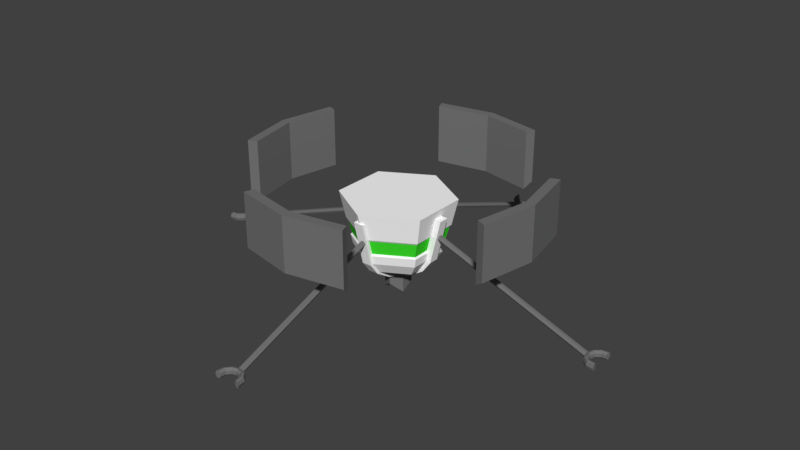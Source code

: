 # Source: Terraform1.blend  (saved by Blender 2.78.0; exported with 4.5.12 LTS)
import bpy
from mathutils import Matrix  # noqa: F401  (used for matrix-valued properties, if any)

bpy.ops.wm.read_factory_settings(use_empty=True)
scene = bpy.context.scene
scene.name = 'Scene'

# ---- collections
col_collection_1 = bpy.data.collections.new('Collection 1'); scene.collection.children.link(col_collection_1)

# ---- materials (node trees are filled in below, after node groups)
mat_terraform1 = bpy.data.materials.new('Terraform1')
mat_terraform1.alpha_threshold = 0.0
mat_terraform1.use_transparent_shadow = False
mat_terraform1.diffuse_color = (1.0, 1.0, 1.0, 1.0)
mat_terraform1.roughness = 0.5
mat_gray = bpy.data.materials.new('Gray')
mat_gray.alpha_threshold = 0.0
mat_gray.use_transparent_shadow = False
mat_gray.diffuse_color = (0.1746, 0.1746, 0.1746, 1.0)
mat_gray.roughness = 0.5
mat_ledterra = bpy.data.materials.new('LEDTerra')
mat_ledterra.alpha_threshold = 0.0
mat_ledterra.use_transparent_shadow = False
mat_ledterra.diffuse_color = (0.04845, 0.8, 0.02618, 1.0)
mat_ledterra.roughness = 0.5

# ---- material node trees

# ---- world
world_world = bpy.data.worlds.new('World'); scene.world = world_world
world_world.color = (0.05088, 0.05088, 0.05088)
world_world.use_sun_shadow = False
world_world.sun_shadow_jitter_overblur = 0.0
world_world.cycles.sampling_method = 'MANUAL'

# ---- meshes
me_cube = bpy.data.meshes.new('Cube')
me_cube.from_pydata([(-3.887, 0.004892, 0.663), (-3.908, 0.004892, 0.7227), (-3.954, 0.004892, 0.7374), (-3.991, 0.004892, 0.6961), (-3.991, 0.004892, 0.63), (-3.954, 0.004892, 0.5887), (-3.908, 0.004892, 0.6034), (-3.931, 0.1517, 0.663), (-3.948, 0.1407, 0.7227), (-3.986, 0.1158, 0.7374), (-4.017, 0.09591, 0.6961), (-4.017, 0.09591, 0.63), (-3.986, 0.1158, 0.5887), (-3.948, 0.1407, 0.6034), (-4.046, 0.252, 0.663), (-4.055, 0.2334, 0.7227), (-4.074, 0.1916, 0.7374), (-4.089, 0.158, 0.6961), (-4.089, 0.158, 0.63), (-4.074, 0.1916, 0.5887), (-4.055, 0.2334, 0.6034), (-4.198, 0.2737, 0.663), (-4.195, 0.2535, 0.7227), (-4.188, 0.208, 0.7374), (-4.183, 0.1715, 0.6961), (-4.183, 0.1715, 0.63), (-4.188, 0.208, 0.5887), (-4.195, 0.2535, 0.6034), (-4.198, -0.264, 0.663), (-4.195, -0.2437, 0.7227), (-4.188, -0.1982, 0.7374), (-4.183, -0.1617, 0.6961), (-4.183, -0.1617, 0.63), (-4.188, -0.1982, 0.5887), (-4.195, -0.2437, 0.6034), (-4.046, -0.2422, 0.663), (-4.055, -0.2236, 0.7227), (-4.074, -0.1818, 0.7374), (-4.089, -0.1482, 0.6961), (-4.089, -0.1482, 0.63), (-4.074, -0.1818, 0.5887), (-4.055, -0.2236, 0.6034), (-3.931, -0.142, 0.663), (-3.948, -0.1309, 0.7227), (-3.986, -0.1061, 0.7374), (-4.017, -0.08613, 0.6961), (-4.017, -0.08613, 0.63), (-3.986, -0.1061, 0.5887), (-3.948, -0.1309, 0.6034), (0.9262, -0.5348, 2.336), (0.7219, -0.4168, 1.307), (0.9262, 0.5348, 2.336), (0.7219, 0.4168, 1.307), (1.046e-08, 1.07, 2.336), (8.67e-09, 0.8336, 1.307), (0.575, 0.332, 1.078), (3.861e-09, 0.664, 1.078), (-8.304e-08, -1.07, 2.336), (-6.42e-08, -0.8336, 1.307), (-3.949, 0.05441, 0.6642), (-0.4978, 0.05441, 1.929), (-3.934, 0.0272, 0.6196), (-0.4828, 0.0272, 1.885), (-3.934, -0.0272, 0.6196), (-0.4828, -0.0272, 1.885), (-3.949, -0.05441, 0.6642), (-0.4978, -0.05441, 1.929), (-3.964, -0.0272, 0.7089), (-0.5129, -0.0272, 1.974), (-3.964, 0.0272, 0.7089), (-0.5129, 0.0272, 1.974), (-0.7219, -0.4168, 1.307), (-0.9262, -0.5348, 2.336), (-0.7219, 0.4168, 1.307), (-0.9262, 0.5348, 2.336), (0.575, -0.332, 1.078), (-5.419e-08, -0.664, 1.078), (-0.575, -0.332, 1.078), (-0.575, 0.332, 1.078), (-3.689e-08, -0.2449, 0.816), (-0.2121, -0.1224, 0.816), (-0.2121, 0.1224, 0.816), (-1.549e-08, 0.2449, 0.816), (0.2121, 0.1224, 0.816), (0.2121, -0.1224, 0.816), (-8.285e-08, -0.2449, 0.6443), (-0.2121, -0.1224, 0.498), (-0.2121, 0.1224, 0.6443), (-6.144e-08, 0.2449, 0.498), (0.2121, 0.1224, 0.6443), (0.2121, -0.1224, 0.498), (-8.233e-08, -0.2003, 0.6178), (-0.1735, -0.1002, 0.4715), (-0.1735, 0.1002, 0.6178), (-6.481e-08, 0.2003, 0.4715), (0.1735, 0.1002, 0.6178), (0.1735, -0.1002, 0.4715), (-7.998e-08, -4.558e-08, 1.077), (3.951, 0.002968, 0.663), (3.971, 0.002968, 0.7227), (4.017, 0.002968, 0.7374), (4.054, 0.002968, 0.6961), (4.054, 0.002968, 0.63), (4.017, 0.002968, 0.5887), (3.971, 0.002968, 0.6034), (3.994, -0.1439, 0.663), (4.011, -0.1328, 0.7227), (4.05, -0.108, 0.7374), (4.081, -0.08805, 0.6961), (4.081, -0.08805, 0.63), (4.05, -0.108, 0.5887), (4.011, -0.1328, 0.6034), (4.11, -0.2441, 0.663), (4.118, -0.2255, 0.7227), (4.137, -0.1837, 0.7374), (4.153, -0.1502, 0.6961), (4.153, -0.1502, 0.63), (4.137, -0.1837, 0.5887), (4.118, -0.2255, 0.6034), (4.261, -0.2659, 0.663), (4.258, -0.2456, 0.7227), (4.252, -0.2002, 0.7374), (4.247, -0.1637, 0.6961), (4.247, -0.1637, 0.63), (4.252, -0.2002, 0.5887), (4.258, -0.2456, 0.6034), (4.261, 0.2718, 0.663), (4.258, 0.2516, 0.7227), (4.252, 0.2061, 0.7374), (4.247, 0.1696, 0.6961), (4.247, 0.1696, 0.63), (4.252, 0.2061, 0.5887), (4.258, 0.2516, 0.6034), (4.11, 0.25, 0.663), (4.118, 0.2314, 0.7227), (4.137, 0.1896, 0.7374), (4.153, 0.1561, 0.6961), (4.153, 0.1561, 0.63), (4.137, 0.1896, 0.5887), (4.118, 0.2314, 0.6034), (3.994, 0.1498, 0.663), (4.011, 0.1388, 0.7227), (4.05, 0.1139, 0.7374), (4.081, 0.09399, 0.6961), (4.081, 0.09399, 0.63), (4.05, 0.1139, 0.5887), (4.011, 0.1388, 0.6034), (4.013, -0.04655, 0.6642), (0.5613, -0.04655, 1.929), (3.998, -0.01934, 0.6196), (0.5463, -0.01934, 1.885), (3.998, 0.03506, 0.6196), (0.5463, 0.03506, 1.885), (4.013, 0.06227, 0.6642), (0.5613, 0.06227, 1.929), (4.028, 0.03506, 0.7089), (0.5764, 0.03506, 1.974), (4.028, -0.01934, 0.7089), (0.5764, -0.01934, 1.974), (-0.001555, 3.898, 0.663), (-0.001555, 3.919, 0.7227), (-0.001555, 3.964, 0.7374), (-0.001555, 4.001, 0.6961), (-0.001555, 4.001, 0.63), (-0.001555, 3.964, 0.5887), (-0.001555, 3.919, 0.6034), (0.1453, 3.941, 0.663), (0.1342, 3.958, 0.7227), (0.1094, 3.997, 0.7374), (0.08946, 4.028, 0.6961), (0.08946, 4.028, 0.63), (0.1094, 3.997, 0.5887), (0.1342, 3.958, 0.6034), (0.2455, 4.057, 0.663), (0.2269, 4.065, 0.7227), (0.1851, 4.084, 0.7374), (0.1516, 4.1, 0.6961), (0.1516, 4.1, 0.63), (0.1851, 4.084, 0.5887), (0.2269, 4.065, 0.6034), (0.2673, 4.208, 0.663), (0.2471, 4.205, 0.7227), (0.2016, 4.199, 0.7374), (0.1651, 4.194, 0.6961), (0.1651, 4.194, 0.63), (0.2016, 4.199, 0.5887), (0.2471, 4.205, 0.6034), (-0.2704, 4.208, 0.663), (-0.2502, 4.205, 0.7227), (-0.2047, 4.199, 0.7374), (-0.1682, 4.194, 0.6961), (-0.1682, 4.194, 0.63), (-0.2047, 4.199, 0.5887), (-0.2502, 4.205, 0.6034), (-0.2486, 4.057, 0.663), (-0.23, 4.065, 0.7227), (-0.1882, 4.084, 0.7374), (-0.1547, 4.1, 0.6961), (-0.1547, 4.1, 0.63), (-0.1882, 4.084, 0.5887), (-0.23, 4.065, 0.6034), (-0.1484, 3.941, 0.663), (-0.1373, 3.958, 0.7227), (-0.1125, 3.997, 0.7374), (-0.09257, 4.028, 0.6961), (-0.09257, 4.028, 0.63), (-0.1125, 3.997, 0.5887), (-0.1373, 3.958, 0.6034), (0.04796, 3.96, 0.6642), (0.04796, 0.5084, 1.929), (0.02076, 3.945, 0.6196), (0.02076, 0.4934, 1.885), (-0.03365, 3.945, 0.6196), (-0.03365, 0.4934, 1.885), (-0.06086, 3.96, 0.6642), (-0.06086, 0.5084, 1.929), (-0.03365, 3.975, 0.7089), (-0.03365, 0.5235, 1.974), (0.02076, 3.975, 0.7089), (0.02076, 0.5235, 1.974), (-0.003479, -3.879, 0.663), (-0.003479, -3.9, 0.7227), (-0.003479, -3.946, 0.7374), (-0.003479, -3.983, 0.6961), (-0.003479, -3.983, 0.63), (-0.003479, -3.946, 0.5887), (-0.003479, -3.9, 0.6034), (-0.1503, -3.923, 0.663), (-0.1393, -3.94, 0.7227), (-0.1144, -3.978, 0.7374), (-0.0945, -4.009, 0.6961), (-0.0945, -4.009, 0.63), (-0.1144, -3.978, 0.5887), (-0.1393, -3.94, 0.6034), (-0.2506, -4.038, 0.663), (-0.2319, -4.047, 0.7227), (-0.1901, -4.066, 0.7374), (-0.1566, -4.081, 0.6961), (-0.1566, -4.081, 0.63), (-0.1901, -4.066, 0.5887), (-0.2319, -4.047, 0.6034), (-0.2723, -4.19, 0.663), (-0.2521, -4.187, 0.7227), (-0.2066, -4.18, 0.7374), (-0.1701, -4.175, 0.6961), (-0.1701, -4.175, 0.63), (-0.2066, -4.18, 0.5887), (-0.2521, -4.187, 0.6034), (0.2654, -4.19, 0.663), (0.2451, -4.187, 0.7227), (0.1996, -4.18, 0.7374), (0.1632, -4.175, 0.6961), (0.1632, -4.175, 0.63), (0.1996, -4.18, 0.5887), (0.2451, -4.187, 0.6034), (0.2436, -4.038, 0.663), (0.225, -4.047, 0.7227), (0.1832, -4.066, 0.7374), (0.1497, -4.081, 0.6961), (0.1497, -4.081, 0.63), (0.1832, -4.066, 0.5887), (0.225, -4.047, 0.6034), (0.1434, -3.923, 0.663), (0.1323, -3.94, 0.7227), (0.1075, -3.978, 0.7374), (0.08754, -4.009, 0.6961), (0.08754, -4.009, 0.63), (0.1075, -3.978, 0.5887), (0.1323, -3.94, 0.6034), (-0.053, -3.941, 0.6642), (-0.053, -0.4898, 1.929), (-0.02579, -3.926, 0.6196), (-0.02579, -0.4748, 1.885), (0.02862, -3.926, 0.6196), (0.02862, -0.4748, 1.885), (0.05582, -3.941, 0.6642), (0.05582, -0.4898, 1.929), (0.02862, -3.956, 0.7089), (0.02862, -0.5048, 1.974), (-0.02579, -3.956, 0.7089), (-0.02579, -0.5048, 1.974), (1.014, 2.447, 1.87), (-8.801e-09, 2.649, 1.87), (-2.074e-08, 2.832, 1.988), (-2.074e-08, 2.832, 3.023), (1.084, 2.617, 1.988), (1.084, 2.617, 3.023), (2.617, 1.084, 1.988), (2.617, 1.084, 3.023), (2.832, -1.238e-07, 1.988), (2.832, -1.238e-07, 3.023), (2.617, -1.084, 1.988), (2.617, -1.084, 3.023), (1.084, -2.617, 1.988), (1.084, -2.617, 3.023), (4.069e-07, -2.832, 1.988), (4.069e-07, -2.832, 3.023), (-1.084, -2.617, 1.988), (-1.084, -2.617, 3.023), (-2.617, -1.084, 1.988), (-2.617, -1.084, 3.023), (-2.832, 3.378e-08, 1.988), (-2.832, 3.378e-08, 3.023), (-2.617, 1.084, 1.988), (-2.617, 1.084, 3.023), (-1.084, 2.617, 1.988), (-1.084, 2.617, 3.023), (1.014, 2.447, 3.023), (-8.801e-09, 2.649, 3.023), (2.447, 1.014, 1.87), (2.447, 1.014, 3.023), (2.649, -1.169e-07, 1.87), (2.649, -1.169e-07, 3.023), (2.447, -1.014, 1.87), (2.447, -1.014, 3.023), (1.014, -2.447, 1.87), (1.014, -2.447, 3.023), (3.912e-07, -2.649, 1.87), (3.912e-07, -2.649, 3.023), (-1.014, -2.447, 1.87), (-1.014, -2.447, 3.023), (-2.447, -1.014, 1.87), (-2.447, -1.014, 3.023), (-2.649, 3.043e-08, 1.87), (-2.649, 3.043e-08, 3.023), (-2.447, 1.014, 1.87), (-2.447, 1.014, 3.023), (-1.014, 2.447, 1.87), (-1.014, 2.447, 3.023), (8.977e-09, 0.8739, 1.483), (9.574e-09, 0.9526, 1.826), (0.8249, 0.4763, 1.826), (0.7568, 0.437, 1.483), (-0.8249, -0.4763, 1.826), (-0.7568, -0.437, 1.483), (-7.37e-08, -0.9526, 1.826), (-6.742e-08, -0.8739, 1.483), (0.8249, -0.4763, 1.826), (0.7568, -0.437, 1.483), (-0.8249, 0.4763, 1.826), (-0.7568, 0.437, 1.483), (8.187e-09, 0.845, 1.516), (8.765e-09, 0.9211, 1.793), (0.7977, 0.4605, 1.793), (0.7318, 0.4225, 1.516), (-0.7977, -0.4605, 1.793), (-0.7318, -0.4225, 1.516), (-7.176e-08, -0.9211, 1.793), (-6.569e-08, -0.845, 1.516), (0.7977, -0.4605, 1.793), (0.7318, -0.4225, 1.516), (-0.7977, 0.4605, 1.793), (-0.7318, 0.4225, 1.516), (-0.1431, -0.0934, 0.8576), (-0.1431, 0.09787, 0.8576), (-0.1514, -0.0934, 0.7834), (-0.1514, 0.09787, 0.7834), (-0.5843, -0.0934, 1.111), (-0.5843, 0.09787, 1.111), (-0.6307, -0.0934, 1.061), (-0.6307, 0.09787, 1.061), (-0.8569, 0.09787, 2.17), (-0.6815, 0.09787, 1.298), (-0.8569, -0.0934, 2.17), (-0.6815, -0.0934, 1.298), (-1.009, 0.09787, 2.162), (-0.8002, 0.09787, 1.29), (-1.009, -0.0934, 2.162), (-0.8002, -0.0934, 1.29), (0.07732, -0.835, 1.29), (0.07732, -1.043, 2.162), (-0.1139, -0.835, 1.29), (-0.1139, -1.043, 2.162), (0.07732, -0.7163, 1.298), (0.07732, -0.8917, 2.17), (-0.1139, -0.7163, 1.298), (-0.1139, -0.8917, 2.17), (-0.1139, -0.6655, 1.061), (0.07732, -0.6655, 1.061), (-0.1139, -0.6191, 1.111), (0.07732, -0.6191, 1.111), (-0.1139, -0.1356, 0.7698), (0.07732, -0.1356, 0.7698), (-0.1139, -0.1273, 0.844), (0.07732, -0.1273, 0.844), (-0.1139, -0.3985, 0.9842), (-0.1139, -0.3602, 0.8653), (0.07732, -0.3985, 0.9842), (0.07732, -0.3602, 0.8653), (-0.3637, 0.09787, 0.9842), (-0.3254, 0.09787, 0.8653), (-0.3637, -0.0934, 0.9842), (-0.3254, -0.0934, 0.8653), (-0.1147, 0.1875, 0.8576), (0.07656, 0.1875, 0.8576), (-0.1147, 0.1959, 0.7834), (0.07656, 0.1959, 0.7834), (-0.1147, 0.6288, 1.111), (0.07656, 0.6288, 1.111), (-0.1147, 0.6752, 1.061), (0.07656, 0.6752, 1.061), (0.07656, 0.9014, 2.17), (0.07656, 0.726, 1.298), (-0.1147, 0.9014, 2.17), (-0.1147, 0.726, 1.298), (0.07656, 1.053, 2.162), (0.07656, 0.8446, 1.29), (-0.1147, 1.053, 2.162), (-0.1147, 0.8446, 1.29), (0.07656, 0.4081, 0.9842), (0.07656, 0.3698, 0.8653), (-0.1147, 0.4081, 0.9842), (-0.1147, 0.3698, 0.8653), (0.1503, 0.09787, 0.8576), (0.1503, -0.0934, 0.8576), (0.1587, 0.09787, 0.7834), (0.1587, -0.0934, 0.7834), (0.5916, 0.09787, 1.111), (0.5916, -0.0934, 1.111), (0.638, 0.09787, 1.061), (0.638, -0.0934, 1.061), (0.8642, -0.0934, 2.17), (0.6888, -0.0934, 1.298), (0.8642, 0.09787, 2.17), (0.6888, 0.09787, 1.298), (1.016, -0.0934, 2.162), (0.8074, -0.0934, 1.29), (1.016, 0.09787, 2.162), (0.8074, 0.09787, 1.29), (0.3709, -0.0934, 0.9842), (0.3326, -0.0934, 0.8653), (0.3709, 0.09787, 0.9842), (0.3326, 0.09787, 0.8653)], [], [(0, 7, 8, 1), (1, 8, 9, 2), (2, 9, 10, 3), (3, 10, 11, 4), (4, 11, 12, 5), (5, 12, 13, 6), (0, 6, 13, 7), (7, 14, 15, 8), (8, 15, 16, 9), (9, 16, 17, 10), (10, 17, 18, 11), (11, 18, 19, 12), (12, 19, 20, 13), (13, 20, 14, 7), (14, 21, 22, 15), (15, 22, 23, 16), (16, 23, 24, 17), (17, 24, 25, 18), (18, 25, 26, 19), (19, 26, 27, 20), (20, 27, 21, 14), (25, 24, 23, 22, 21, 27, 26), (34, 28, 29, 30, 31, 32, 33), (28, 35, 36, 29), (29, 36, 37, 30), (30, 37, 38, 31), (31, 38, 39, 32), (32, 39, 40, 33), (33, 40, 41, 34), (34, 41, 35, 28), (35, 42, 43, 36), (36, 43, 44, 37), (37, 44, 45, 38), (38, 45, 46, 39), (39, 46, 47, 40), (40, 47, 48, 41), (41, 48, 42, 35), (42, 0, 1, 43), (43, 1, 2, 44), (44, 2, 3, 45), (45, 3, 4, 46), (46, 4, 5, 47), (47, 5, 6, 48), (48, 6, 0, 42), (77, 78, 81, 80), (78, 56, 82, 81), (54, 52, 55, 56), (50, 58, 76, 75), (331, 51, 49, 337), (330, 53, 51, 331), (71, 73, 78, 77), (84, 79, 85, 90), (59, 60, 62, 61), (55, 75, 84, 83), (58, 71, 77, 76), (61, 62, 64, 63), (52, 50, 75, 55), (337, 49, 57, 335), (63, 64, 66, 65), (56, 55, 83, 82), (75, 76, 79, 84), (65, 66, 68, 67), (62, 60, 70, 68, 66, 64), (73, 54, 56, 78), (67, 68, 70, 69), (333, 72, 74, 339), (335, 57, 72, 333), (69, 70, 60, 59), (59, 61, 63, 65, 67, 69), (339, 74, 53, 330), (49, 51, 53, 74, 72, 57), (76, 77, 80, 79), (89, 90, 96, 95), (80, 81, 87, 86), (79, 80, 86, 85), (83, 84, 90, 89), (82, 83, 89, 88), (81, 82, 88, 87), (96, 91, 97), (88, 89, 95, 94), (87, 88, 94, 93), (90, 85, 91, 96), (86, 87, 93, 92), (85, 86, 92, 91), (92, 93, 97), (91, 92, 97), (95, 96, 97), (94, 95, 97), (93, 94, 97), (98, 105, 106, 99), (99, 106, 107, 100), (100, 107, 108, 101), (101, 108, 109, 102), (102, 109, 110, 103), (103, 110, 111, 104), (98, 104, 111, 105), (105, 112, 113, 106), (106, 113, 114, 107), (107, 114, 115, 108), (108, 115, 116, 109), (109, 116, 117, 110), (110, 117, 118, 111), (111, 118, 112, 105), (112, 119, 120, 113), (113, 120, 121, 114), (114, 121, 122, 115), (115, 122, 123, 116), (116, 123, 124, 117), (117, 124, 125, 118), (118, 125, 119, 112), (123, 122, 121, 120, 119, 125, 124), (132, 126, 127, 128, 129, 130, 131), (126, 133, 134, 127), (127, 134, 135, 128), (128, 135, 136, 129), (129, 136, 137, 130), (130, 137, 138, 131), (131, 138, 139, 132), (132, 139, 133, 126), (133, 140, 141, 134), (134, 141, 142, 135), (135, 142, 143, 136), (136, 143, 144, 137), (137, 144, 145, 138), (138, 145, 146, 139), (139, 146, 140, 133), (140, 98, 99, 141), (141, 99, 100, 142), (142, 100, 101, 143), (143, 101, 102, 144), (144, 102, 103, 145), (145, 103, 104, 146), (146, 104, 98, 140), (147, 148, 150, 149), (149, 150, 152, 151), (151, 152, 154, 153), (153, 154, 156, 155), (150, 148, 158, 156, 154, 152), (155, 156, 158, 157), (157, 158, 148, 147), (147, 149, 151, 153, 155, 157), (159, 166, 167, 160), (160, 167, 168, 161), (161, 168, 169, 162), (162, 169, 170, 163), (163, 170, 171, 164), (164, 171, 172, 165), (159, 165, 172, 166), (166, 173, 174, 167), (167, 174, 175, 168), (168, 175, 176, 169), (169, 176, 177, 170), (170, 177, 178, 171), (171, 178, 179, 172), (172, 179, 173, 166), (173, 180, 181, 174), (174, 181, 182, 175), (175, 182, 183, 176), (176, 183, 184, 177), (177, 184, 185, 178), (178, 185, 186, 179), (179, 186, 180, 173), (184, 183, 182, 181, 180, 186, 185), (193, 187, 188, 189, 190, 191, 192), (187, 194, 195, 188), (188, 195, 196, 189), (189, 196, 197, 190), (190, 197, 198, 191), (191, 198, 199, 192), (192, 199, 200, 193), (193, 200, 194, 187), (194, 201, 202, 195), (195, 202, 203, 196), (196, 203, 204, 197), (197, 204, 205, 198), (198, 205, 206, 199), (199, 206, 207, 200), (200, 207, 201, 194), (201, 159, 160, 202), (202, 160, 161, 203), (203, 161, 162, 204), (204, 162, 163, 205), (205, 163, 164, 206), (206, 164, 165, 207), (207, 165, 159, 201), (208, 209, 211, 210), (210, 211, 213, 212), (212, 213, 215, 214), (214, 215, 217, 216), (211, 209, 219, 217, 215, 213), (216, 217, 219, 218), (218, 219, 209, 208), (208, 210, 212, 214, 216, 218), (220, 227, 228, 221), (221, 228, 229, 222), (222, 229, 230, 223), (223, 230, 231, 224), (224, 231, 232, 225), (225, 232, 233, 226), (220, 226, 233, 227), (227, 234, 235, 228), (228, 235, 236, 229), (229, 236, 237, 230), (230, 237, 238, 231), (231, 238, 239, 232), (232, 239, 240, 233), (233, 240, 234, 227), (234, 241, 242, 235), (235, 242, 243, 236), (236, 243, 244, 237), (237, 244, 245, 238), (238, 245, 246, 239), (239, 246, 247, 240), (240, 247, 241, 234), (245, 244, 243, 242, 241, 247, 246), (254, 248, 249, 250, 251, 252, 253), (248, 255, 256, 249), (249, 256, 257, 250), (250, 257, 258, 251), (251, 258, 259, 252), (252, 259, 260, 253), (253, 260, 261, 254), (254, 261, 255, 248), (255, 262, 263, 256), (256, 263, 264, 257), (257, 264, 265, 258), (258, 265, 266, 259), (259, 266, 267, 260), (260, 267, 268, 261), (261, 268, 262, 255), (262, 220, 221, 263), (263, 221, 222, 264), (264, 222, 223, 265), (265, 223, 224, 266), (266, 224, 225, 267), (267, 225, 226, 268), (268, 226, 220, 262), (269, 270, 272, 271), (271, 272, 274, 273), (273, 274, 276, 275), (275, 276, 278, 277), (272, 270, 280, 278, 276, 274), (277, 278, 280, 279), (279, 280, 270, 269), (269, 271, 273, 275, 277, 279), (293, 295, 317, 315), (298, 296, 318, 320), (283, 284, 286, 285), (304, 302, 324, 326), (287, 289, 311, 309), (299, 301, 323, 321), (305, 283, 282, 327), (286, 284, 308, 307), (287, 288, 290, 289), (289, 290, 292, 291), (289, 291, 313, 311), (301, 303, 325, 323), (295, 297, 319, 317), (293, 294, 296, 295), (295, 296, 298, 297), (283, 285, 281, 282), (290, 288, 310, 312), (299, 300, 302, 301), (302, 300, 322, 324), (296, 294, 316, 318), (301, 302, 304, 303), (308, 282, 281, 307), (284, 306, 328, 308), (305, 306, 284, 283), (298, 320, 319, 297), (292, 290, 312, 314), (294, 293, 315, 316), (310, 309, 311, 312), (312, 311, 313, 314), (292, 314, 313, 291), (288, 287, 309, 310), (316, 315, 317, 318), (318, 317, 319, 320), (286, 307, 281, 285), (306, 305, 327, 328), (322, 321, 323, 324), (324, 323, 325, 326), (304, 326, 325, 303), (300, 299, 321, 322), (328, 327, 282, 308), (73, 340, 329, 54), (339, 330, 342, 351), (58, 336, 334, 71), (331, 337, 349, 343), (71, 334, 340, 73), (340, 334, 346, 352), (50, 338, 336, 58), (337, 335, 347, 349), (54, 329, 332, 52), (329, 340, 352, 341), (52, 332, 338, 50), (338, 332, 344, 350), (352, 351, 342, 341), (348, 347, 345, 346), (346, 345, 351, 352), (350, 349, 347, 348), (341, 342, 343, 344), (344, 343, 349, 350), (332, 329, 341, 344), (333, 339, 351, 345), (334, 336, 348, 346), (330, 331, 343, 342), (336, 338, 350, 348), (335, 333, 345, 347), (392, 390, 356, 355), (364, 368, 359, 357), (361, 365, 367, 363), (389, 391, 353, 354), (391, 392, 355, 353), (366, 362, 358, 360), (364, 363, 367, 368), (390, 389, 354, 356), (356, 354, 353, 355), (362, 364, 357, 358), (368, 367, 365, 366), (366, 365, 361, 362), (368, 366, 360, 359), (362, 361, 363, 364), (369, 370, 372, 371), (371, 372, 376, 375), (375, 376, 374, 373), (373, 374, 370, 369), (369, 371, 377, 378), (376, 372, 370, 374), (386, 385, 383, 381), (375, 373, 380, 379), (373, 369, 378, 380), (371, 375, 379, 377), (381, 383, 384, 382), (385, 387, 384, 383), (388, 386, 381, 382), (387, 388, 382, 384), (380, 378, 388, 387), (378, 377, 386, 388), (379, 380, 387, 385), (377, 379, 385, 386), (357, 359, 392, 391), (359, 360, 390, 392), (358, 357, 391, 389), (360, 358, 389, 390), (412, 410, 396, 395), (404, 408, 399, 397), (401, 405, 407, 403), (409, 411, 393, 394), (411, 412, 395, 393), (406, 402, 398, 400), (404, 403, 407, 408), (410, 409, 394, 396), (396, 394, 393, 395), (402, 404, 397, 398), (408, 407, 405, 406), (406, 405, 401, 402), (408, 406, 400, 399), (402, 401, 403, 404), (397, 399, 412, 411), (399, 400, 410, 412), (398, 397, 411, 409), (400, 398, 409, 410), (432, 430, 416, 415), (424, 428, 419, 417), (421, 425, 427, 423), (429, 431, 413, 414), (431, 432, 415, 413), (426, 422, 418, 420), (424, 423, 427, 428), (430, 429, 414, 416), (416, 414, 413, 415), (422, 424, 417, 418), (428, 427, 425, 426), (426, 425, 421, 422), (428, 426, 420, 419), (422, 421, 423, 424), (417, 419, 432, 431), (419, 420, 430, 432), (418, 417, 431, 429), (420, 418, 429, 430)])
me_cube.polygons.foreach_set('material_index', [1, 1, 1, 1, 1, 1, 1, 1, 1, 1, 1, 1, 1, 1, 1, 1, 1, 1, 1, 1, 1, 1, 1, 1, 1, 1, 1, 1, 1, 1, 1, 1, 1, 1, 1, 1, 1, 1, 1, 1, 1, 1, 1, 1, 1, 1, 0, 0, 0, 0, 0, 1, 1, 1, 0, 1, 0, 0, 1, 1, 1, 1, 1, 0, 1, 0, 0, 1, 1, 0, 0, 1, 1, 1, 1, 1, 1, 1, 1, 1, 1, 1, 1, 1, 1, 1, 1, 1, 1, 1, 1, 1, 1, 1, 1, 1, 1, 1, 1, 1, 1, 1, 1, 1, 1, 1, 1, 1, 1, 1, 1, 1, 1, 1, 1, 1, 1, 1, 1, 1, 1, 1, 1, 1, 1, 1, 1, 1, 1, 1, 1, 1, 1, 1, 1, 1, 1, 1, 1, 1, 1, 1, 1, 1, 1, 1, 1, 1, 1, 1, 1, 1, 1, 1, 1, 1, 1, 1, 1, 1, 1, 1, 1, 1, 1, 1, 1, 1, 1, 1, 1, 1, 1, 1, 1, 1, 1, 1, 1, 1, 1, 1, 1, 1, 1, 1, 1, 1, 1, 1, 1, 1, 1, 1, 1, 1, 1, 1, 1, 1, 1, 1, 1, 1, 1, 1, 1, 1, 1, 1, 1, 1, 1, 1, 1, 1, 1, 1, 1, 1, 1, 1, 1, 1, 1, 1, 1, 1, 1, 1, 1, 1, 1, 1, 1, 1, 1, 1, 1, 1, 1, 1, 1, 1, 1, 1, 1, 1, 1, 1, 1, 1, 1, 1, 1, 1, 1, 1, 1, 1, 1, 1, 1, 1, 1, 1, 1, 1, 1, 1, 1, 1, 1, 1, 1, 1, 1, 1, 1, 1, 1, 1, 1, 1, 1, 0, 0, 0, 0, 0, 0, 0, 0, 0, 0, 0, 0, 2, 2, 2, 2, 2, 2, 0, 0, 0, 0, 0, 0, 0, 0, 0, 0, 0, 0, 0, 0, 0, 0, 0, 0, 0, 0, 0, 0, 0, 0, 0, 0, 0, 0, 0, 0, 0, 0, 0, 0, 0, 0, 0, 0, 0, 0, 0, 0, 0, 0, 0, 0, 0, 0, 0, 0, 0, 0, 0, 0, 0, 0, 0, 0, 0, 0, 0, 0, 0, 0, 0, 0, 0, 0, 0, 0, 0, 0, 0, 0, 0, 0, 0, 0])
_uv = me_cube.uv_layers.new(name='UVMap')
_uv.uv.foreach_set('vector', [0.0, 0.0, 1.0, 0.0, 1.0, 1.0, 0.0, 1.0, 0.0, 0.0, 1.0, 0.0, 1.0, 1.0, 0.0, 1.0, 0.0, 0.0, 1.0, 0.0, 1.0, 1.0, 0.0, 1.0, 0.0, 0.0, 1.0, 0.0, 1.0, 1.0, 0.0, 1.0, 0.0, 0.0, 1.0, 0.0, 1.0, 1.0, 0.0, 1.0, 0.0, 0.0, 1.0, 0.0, 1.0, 1.0, 0.0, 1.0, 0.0, 0.0, 1.0, 0.0, 1.0, 1.0, 0.0, 1.0, 0.0, 0.0, 1.0, 0.0, 1.0, 1.0, 0.0, 1.0, 0.0, 0.0, 1.0, 0.0, 1.0, 1.0, 0.0, 1.0, 0.0, 0.0, 1.0, 0.0, 1.0, 1.0, 0.0, 1.0, 0.0, 0.0, 1.0, 0.0, 1.0, 1.0, 0.0, 1.0, 0.0, 0.0, 1.0, 0.0, 1.0, 1.0, 0.0, 1.0, 0.0, 0.0, 1.0, 0.0, 1.0, 1.0, 0.0, 1.0, 0.0, 0.0, 1.0, 0.0, 1.0, 1.0, 0.0, 1.0, 0.0, 0.0, 1.0, 0.0, 1.0, 1.0, 0.0, 1.0, 0.0, 0.0, 1.0, 0.0, 1.0, 1.0, 0.0, 1.0, 0.0, 0.0, 1.0, 0.0, 1.0, 1.0, 0.0, 1.0, 0.0, 0.0, 1.0, 0.0, 1.0, 1.0, 0.0, 1.0, 0.0, 0.0, 1.0, 0.0, 1.0, 1.0, 0.0, 1.0, 0.0, 0.0, 1.0, 0.0, 1.0, 1.0, 0.0, 1.0, 0.0, 0.0, 1.0, 0.0, 1.0, 1.0, 0.0, 1.0, 0.5, 1.0, 0.8909, 0.8117, 0.9875, 0.3887, 0.7169, 0.04952, 0.2831, 0.04952, 0.01254, 0.3887, 0.1091, 0.8117, 0.5, 1.0, 0.8909, 0.8117, 0.9875, 0.3887, 0.7169, 0.04952, 0.2831, 0.04952, 0.01254, 0.3887, 0.1091, 0.8117, 0.0, 0.0, 1.0, 0.0, 1.0, 1.0, 0.0, 1.0, 0.0, 0.0, 1.0, 0.0, 1.0, 1.0, 0.0, 1.0, 0.0, 0.0, 1.0, 0.0, 1.0, 1.0, 0.0, 1.0, 0.0, 0.0, 1.0, 0.0, 1.0, 1.0, 0.0, 1.0, 0.0, 0.0, 1.0, 0.0, 1.0, 1.0, 0.0, 1.0, 0.0, 0.0, 1.0, 0.0, 1.0, 1.0, 0.0, 1.0, 0.0, 0.0, 1.0, 0.0, 1.0, 1.0, 0.0, 1.0, 0.0, 0.0, 1.0, 0.0, 1.0, 1.0, 0.0, 1.0, 0.0, 0.0, 1.0, 0.0, 1.0, 1.0, 0.0, 1.0, 0.0, 0.0, 1.0, 0.0, 1.0, 1.0, 0.0, 1.0, 0.0, 0.0, 1.0, 0.0, 1.0, 1.0, 0.0, 1.0, 0.0, 0.0, 1.0, 0.0, 1.0, 1.0, 0.0, 1.0, 0.0, 0.0, 1.0, 0.0, 1.0, 1.0, 0.0, 1.0, 0.0, 0.0, 1.0, 0.0, 1.0, 1.0, 0.0, 1.0, 0.0, 0.0, 1.0, 0.0, 1.0, 1.0, 0.0, 1.0, 0.0, 0.0, 1.0, 0.0, 1.0, 1.0, 0.0, 1.0, 0.0, 0.0, 1.0, 0.0, 1.0, 1.0, 0.0, 1.0, 0.0, 0.0, 1.0, 0.0, 1.0, 1.0, 0.0, 1.0, 0.0, 0.0, 1.0, 0.0, 1.0, 1.0, 0.0, 1.0, 0.0, 0.0, 1.0, 0.0, 1.0, 1.0, 0.0, 1.0, 0.0, 0.0, 1.0, 0.0, 1.0, 1.0, 0.0, 1.0, 0.0, 0.0, 1.0, 0.0, 1.0, 1.0, 0.0, 1.0, 0.0, 0.0, 1.0, 0.0, 1.0, 1.0, 0.0, 1.0, 0.0, 0.0, 1.0, 0.0, 1.0, 1.0, 0.0, 1.0, 0.0, 0.0, 1.0, 0.0, 1.0, 1.0, 0.0, 1.0, 0.0, 0.0, 1.0, 0.0, 1.0, 1.0, 0.0, 1.0, 0.0, 0.0, 1.0, 0.0, 1.0, 1.0, 0.0, 1.0, 0.0, 0.0, 1.0, 0.0, 1.0, 1.0, 0.0, 1.0, 0.0, 0.0, 1.0, 0.0, 1.0, 1.0, 0.0, 1.0, 0.0, 0.0, 1.0, 0.0, 1.0, 1.0, 0.0, 1.0, 0.0, 0.0, 1.0, 0.0, 1.0, 1.0, 0.0, 1.0, 0.0, 0.0, 1.0, 0.0, 1.0, 1.0, 0.0, 1.0, 0.0, 0.0, 1.0, 0.0, 1.0, 1.0, 0.0, 1.0, 0.0, 0.0, 1.0, 0.0, 1.0, 1.0, 0.0, 1.0, 0.0, 0.0, 1.0, 0.0, 1.0, 1.0, 0.0, 1.0, 0.0, 0.0, 1.0, 0.0, 1.0, 1.0, 0.0, 1.0, 0.0, 0.0, 1.0, 0.0, 1.0, 1.0, 0.0, 1.0, 0.0, 0.0, 1.0, 0.0, 1.0, 1.0, 0.0, 1.0, 0.0, 0.0, 1.0, 0.0, 1.0, 1.0, 0.0, 1.0, 0.5, 1.0, 0.933, 0.75, 0.933, 0.25, 0.5, 0.0, 0.06699, 0.25, 0.06699, 0.75, 0.0, 0.0, 1.0, 0.0, 1.0, 1.0, 0.0, 1.0, 0.0, 0.0, 1.0, 0.0, 1.0, 1.0, 0.0, 1.0, 0.0, 0.0, 1.0, 0.0, 1.0, 1.0, 0.0, 1.0, 0.0, 0.0, 1.0, 0.0, 1.0, 1.0, 0.0, 1.0, 0.0, 0.0, 1.0, 0.0, 1.0, 1.0, 0.0, 1.0, 0.5, 1.0, 0.933, 0.75, 0.933, 0.25, 0.5, 0.0, 0.06699, 0.25, 0.06699, 0.75, 0.0, 0.0, 1.0, 0.0, 1.0, 1.0, 0.0, 1.0, 0.5, 1.0, 0.933, 0.75, 0.933, 0.25, 0.5, 0.0, 0.06699, 0.25, 0.06699, 0.75, 0.0, 0.0, 1.0, 0.0, 1.0, 1.0, 0.0, 1.0, 0.0, 0.0, 1.0, 0.0, 1.0, 1.0, 0.0, 1.0, 0.0, 0.0, 1.0, 0.0, 1.0, 1.0, 0.0, 1.0, 0.0, 0.0, 1.0, 0.0, 1.0, 1.0, 0.0, 1.0, 0.0, 0.0, 1.0, 0.0, 1.0, 1.0, 0.0, 1.0, 0.0, 0.0, 1.0, 0.0, 1.0, 1.0, 0.0, 1.0, 0.0, 0.0, 1.0, 0.0, 1.0, 1.0, 0.0, 1.0, 0.0, 0.0, 1.0, 0.0, 1.0, 1.0, 0.0, 0.0, 1.0, 0.0, 1.0, 1.0, 0.0, 1.0, 0.0, 0.0, 1.0, 0.0, 1.0, 1.0, 0.0, 1.0, 0.0, 0.0, 1.0, 0.0, 1.0, 1.0, 0.0, 1.0, 0.0, 0.0, 1.0, 0.0, 1.0, 1.0, 0.0, 1.0, 0.0, 0.0, 1.0, 0.0, 1.0, 1.0, 0.0, 1.0, 0.0, 0.0, 1.0, 0.0, 1.0, 1.0, 0.0, 0.0, 1.0, 0.0, 1.0, 1.0, 0.0, 0.0, 1.0, 0.0, 1.0, 1.0, 0.0, 0.0, 1.0, 0.0, 1.0, 1.0, 0.0, 0.0, 1.0, 0.0, 1.0, 1.0, 0.0, 0.0, 1.0, 0.0, 1.0, 1.0, 0.0, 1.0, 0.0, 0.0, 1.0, 0.0, 1.0, 1.0, 0.0, 1.0, 0.0, 0.0, 1.0, 0.0, 1.0, 1.0, 0.0, 1.0, 0.0, 0.0, 1.0, 0.0, 1.0, 1.0, 0.0, 1.0, 0.0, 0.0, 1.0, 0.0, 1.0, 1.0, 0.0, 1.0, 0.0, 0.0, 1.0, 0.0, 1.0, 1.0, 0.0, 1.0, 0.0, 0.0, 1.0, 0.0, 1.0, 1.0, 0.0, 1.0, 0.0, 0.0, 1.0, 0.0, 1.0, 1.0, 0.0, 1.0, 0.0, 0.0, 1.0, 0.0, 1.0, 1.0, 0.0, 1.0, 0.0, 0.0, 1.0, 0.0, 1.0, 1.0, 0.0, 1.0, 0.0, 0.0, 1.0, 0.0, 1.0, 1.0, 0.0, 1.0, 0.0, 0.0, 1.0, 0.0, 1.0, 1.0, 0.0, 1.0, 0.0, 0.0, 1.0, 0.0, 1.0, 1.0, 0.0, 1.0, 0.0, 0.0, 1.0, 0.0, 1.0, 1.0, 0.0, 1.0, 0.0, 0.0, 1.0, 0.0, 1.0, 1.0, 0.0, 1.0, 0.0, 0.0, 1.0, 0.0, 1.0, 1.0, 0.0, 1.0, 0.0, 0.0, 1.0, 0.0, 1.0, 1.0, 0.0, 1.0, 0.0, 0.0, 1.0, 0.0, 1.0, 1.0, 0.0, 1.0, 0.0, 0.0, 1.0, 0.0, 1.0, 1.0, 0.0, 1.0, 0.0, 0.0, 1.0, 0.0, 1.0, 1.0, 0.0, 1.0, 0.0, 0.0, 1.0, 0.0, 1.0, 1.0, 0.0, 1.0, 0.5, 1.0, 0.8909, 0.8117, 0.9875, 0.3887, 0.7169, 0.04952, 0.2831, 0.04952, 0.01254, 0.3887, 0.1091, 0.8117, 0.5, 1.0, 0.8909, 0.8117, 0.9875, 0.3887, 0.7169, 0.04952, 0.2831, 0.04952, 0.01254, 0.3887, 0.1091, 0.8117, 0.0, 0.0, 1.0, 0.0, 1.0, 1.0, 0.0, 1.0, 0.0, 0.0, 1.0, 0.0, 1.0, 1.0, 0.0, 1.0, 0.0, 0.0, 1.0, 0.0, 1.0, 1.0, 0.0, 1.0, 0.0, 0.0, 1.0, 0.0, 1.0, 1.0, 0.0, 1.0, 0.0, 0.0, 1.0, 0.0, 1.0, 1.0, 0.0, 1.0, 0.0, 0.0, 1.0, 0.0, 1.0, 1.0, 0.0, 1.0, 0.0, 0.0, 1.0, 0.0, 1.0, 1.0, 0.0, 1.0, 0.0, 0.0, 1.0, 0.0, 1.0, 1.0, 0.0, 1.0, 0.0, 0.0, 1.0, 0.0, 1.0, 1.0, 0.0, 1.0, 0.0, 0.0, 1.0, 0.0, 1.0, 1.0, 0.0, 1.0, 0.0, 0.0, 1.0, 0.0, 1.0, 1.0, 0.0, 1.0, 0.0, 0.0, 1.0, 0.0, 1.0, 1.0, 0.0, 1.0, 0.0, 0.0, 1.0, 0.0, 1.0, 1.0, 0.0, 1.0, 0.0, 0.0, 1.0, 0.0, 1.0, 1.0, 0.0, 1.0, 0.0, 0.0, 1.0, 0.0, 1.0, 1.0, 0.0, 1.0, 0.0, 0.0, 1.0, 0.0, 1.0, 1.0, 0.0, 1.0, 0.0, 0.0, 1.0, 0.0, 1.0, 1.0, 0.0, 1.0, 0.0, 0.0, 1.0, 0.0, 1.0, 1.0, 0.0, 1.0, 0.0, 0.0, 1.0, 0.0, 1.0, 1.0, 0.0, 1.0, 0.0, 0.0, 1.0, 0.0, 1.0, 1.0, 0.0, 1.0, 0.0, 0.0, 1.0, 0.0, 1.0, 1.0, 0.0, 1.0, 0.0, 0.0, 1.0, 0.0, 1.0, 1.0, 0.0, 1.0, 0.0, 0.0, 1.0, 0.0, 1.0, 1.0, 0.0, 1.0, 0.0, 0.0, 1.0, 0.0, 1.0, 1.0, 0.0, 1.0, 0.0, 0.0, 1.0, 0.0, 1.0, 1.0, 0.0, 1.0, 0.5, 1.0, 0.933, 0.75, 0.933, 0.25, 0.5, 0.0, 0.06699, 0.25, 0.06699, 0.75, 0.0, 0.0, 1.0, 0.0, 1.0, 1.0, 0.0, 1.0, 0.0, 0.0, 1.0, 0.0, 1.0, 1.0, 0.0, 1.0, 0.5, 1.0, 0.933, 0.75, 0.933, 0.25, 0.5, 0.0, 0.06699, 0.25, 0.06699, 0.75, 0.0, 0.0, 1.0, 0.0, 1.0, 1.0, 0.0, 1.0, 0.0, 0.0, 1.0, 0.0, 1.0, 1.0, 0.0, 1.0, 0.0, 0.0, 1.0, 0.0, 1.0, 1.0, 0.0, 1.0, 0.0, 0.0, 1.0, 0.0, 1.0, 1.0, 0.0, 1.0, 0.0, 0.0, 1.0, 0.0, 1.0, 1.0, 0.0, 1.0, 0.0, 0.0, 1.0, 0.0, 1.0, 1.0, 0.0, 1.0, 0.0, 0.0, 1.0, 0.0, 1.0, 1.0, 0.0, 1.0, 0.0, 0.0, 1.0, 0.0, 1.0, 1.0, 0.0, 1.0, 0.0, 0.0, 1.0, 0.0, 1.0, 1.0, 0.0, 1.0, 0.0, 0.0, 1.0, 0.0, 1.0, 1.0, 0.0, 1.0, 0.0, 0.0, 1.0, 0.0, 1.0, 1.0, 0.0, 1.0, 0.0, 0.0, 1.0, 0.0, 1.0, 1.0, 0.0, 1.0, 0.0, 0.0, 1.0, 0.0, 1.0, 1.0, 0.0, 1.0, 0.0, 0.0, 1.0, 0.0, 1.0, 1.0, 0.0, 1.0, 0.0, 0.0, 1.0, 0.0, 1.0, 1.0, 0.0, 1.0, 0.0, 0.0, 1.0, 0.0, 1.0, 1.0, 0.0, 1.0, 0.0, 0.0, 1.0, 0.0, 1.0, 1.0, 0.0, 1.0, 0.0, 0.0, 1.0, 0.0, 1.0, 1.0, 0.0, 1.0, 0.0, 0.0, 1.0, 0.0, 1.0, 1.0, 0.0, 1.0, 0.0, 0.0, 1.0, 0.0, 1.0, 1.0, 0.0, 1.0, 0.0, 0.0, 1.0, 0.0, 1.0, 1.0, 0.0, 1.0, 0.5, 1.0, 0.8909, 0.8117, 0.9875, 0.3887, 0.7169, 0.04952, 0.2831, 0.04952, 0.01254, 0.3887, 0.1091, 0.8117, 0.5, 1.0, 0.8909, 0.8117, 0.9875, 0.3887, 0.7169, 0.04952, 0.2831, 0.04952, 0.01254, 0.3887, 0.1091, 0.8117, 0.0, 0.0, 1.0, 0.0, 1.0, 1.0, 0.0, 1.0, 0.0, 0.0, 1.0, 0.0, 1.0, 1.0, 0.0, 1.0, 0.0, 0.0, 1.0, 0.0, 1.0, 1.0, 0.0, 1.0, 0.0, 0.0, 1.0, 0.0, 1.0, 1.0, 0.0, 1.0, 0.0, 0.0, 1.0, 0.0, 1.0, 1.0, 0.0, 1.0, 0.0, 0.0, 1.0, 0.0, 1.0, 1.0, 0.0, 1.0, 0.0, 0.0, 1.0, 0.0, 1.0, 1.0, 0.0, 1.0, 0.0, 0.0, 1.0, 0.0, 1.0, 1.0, 0.0, 1.0, 0.0, 0.0, 1.0, 0.0, 1.0, 1.0, 0.0, 1.0, 0.0, 0.0, 1.0, 0.0, 1.0, 1.0, 0.0, 1.0, 0.0, 0.0, 1.0, 0.0, 1.0, 1.0, 0.0, 1.0, 0.0, 0.0, 1.0, 0.0, 1.0, 1.0, 0.0, 1.0, 0.0, 0.0, 1.0, 0.0, 1.0, 1.0, 0.0, 1.0, 0.0, 0.0, 1.0, 0.0, 1.0, 1.0, 0.0, 1.0, 0.0, 0.0, 1.0, 0.0, 1.0, 1.0, 0.0, 1.0, 0.0, 0.0, 1.0, 0.0, 1.0, 1.0, 0.0, 1.0, 0.0, 0.0, 1.0, 0.0, 1.0, 1.0, 0.0, 1.0, 0.0, 0.0, 1.0, 0.0, 1.0, 1.0, 0.0, 1.0, 0.0, 0.0, 1.0, 0.0, 1.0, 1.0, 0.0, 1.0, 0.0, 0.0, 1.0, 0.0, 1.0, 1.0, 0.0, 1.0, 0.0, 0.0, 1.0, 0.0, 1.0, 1.0, 0.0, 1.0, 0.0, 0.0, 1.0, 0.0, 1.0, 1.0, 0.0, 1.0, 0.0, 0.0, 1.0, 0.0, 1.0, 1.0, 0.0, 1.0, 0.0, 0.0, 1.0, 0.0, 1.0, 1.0, 0.0, 1.0, 0.0, 0.0, 1.0, 0.0, 1.0, 1.0, 0.0, 1.0, 0.5, 1.0, 0.933, 0.75, 0.933, 0.25, 0.5, 0.0, 0.06699, 0.25, 0.06699, 0.75, 0.0, 0.0, 1.0, 0.0, 1.0, 1.0, 0.0, 1.0, 0.0, 0.0, 1.0, 0.0, 1.0, 1.0, 0.0, 1.0, 0.5, 1.0, 0.933, 0.75, 0.933, 0.25, 0.5, 0.0, 0.06699, 0.25, 0.06699, 0.75, 0.0, 0.0, 1.0, 0.0, 1.0, 1.0, 0.0, 1.0, 0.0, 0.0, 1.0, 0.0, 1.0, 1.0, 0.0, 1.0, 0.0, 0.0, 1.0, 0.0, 1.0, 1.0, 0.0, 1.0, 0.0, 0.0, 1.0, 0.0, 1.0, 1.0, 0.0, 1.0, 0.0, 0.0, 1.0, 0.0, 1.0, 1.0, 0.0, 1.0, 0.0, 0.0, 1.0, 0.0, 1.0, 1.0, 0.0, 1.0, 0.0, 0.0, 1.0, 0.0, 1.0, 1.0, 0.0, 1.0, 0.0, 0.0, 1.0, 0.0, 1.0, 1.0, 0.0, 1.0, 0.0, 0.0, 1.0, 0.0, 1.0, 1.0, 0.0, 1.0, 0.0, 0.0, 1.0, 0.0, 1.0, 1.0, 0.0, 1.0, 0.0, 0.0, 1.0, 0.0, 1.0, 1.0, 0.0, 1.0, 0.0, 0.0, 1.0, 0.0, 1.0, 1.0, 0.0, 1.0, 0.0, 0.0, 1.0, 0.0, 1.0, 1.0, 0.0, 1.0, 0.0, 0.0, 1.0, 0.0, 1.0, 1.0, 0.0, 1.0, 0.0, 0.0, 1.0, 0.0, 1.0, 1.0, 0.0, 1.0, 0.0, 0.0, 1.0, 0.0, 1.0, 1.0, 0.0, 1.0, 0.0, 0.0, 1.0, 0.0, 1.0, 1.0, 0.0, 1.0, 0.0, 0.0, 1.0, 0.0, 1.0, 1.0, 0.0, 1.0, 0.0, 0.0, 1.0, 0.0, 1.0, 1.0, 0.0, 1.0, 0.0, 0.0, 1.0, 0.0, 1.0, 1.0, 0.0, 1.0, 0.0, 0.0, 1.0, 0.0, 1.0, 1.0, 0.0, 1.0, 0.5, 1.0, 0.8909, 0.8117, 0.9875, 0.3887, 0.7169, 0.04952, 0.2831, 0.04952, 0.01254, 0.3887, 0.1091, 0.8117, 0.5, 1.0, 0.8909, 0.8117, 0.9875, 0.3887, 0.7169, 0.04952, 0.2831, 0.04952, 0.01254, 0.3887, 0.1091, 0.8117, 0.0, 0.0, 1.0, 0.0, 1.0, 1.0, 0.0, 1.0, 0.0, 0.0, 1.0, 0.0, 1.0, 1.0, 0.0, 1.0, 0.0, 0.0, 1.0, 0.0, 1.0, 1.0, 0.0, 1.0, 0.0, 0.0, 1.0, 0.0, 1.0, 1.0, 0.0, 1.0, 0.0, 0.0, 1.0, 0.0, 1.0, 1.0, 0.0, 1.0, 0.0, 0.0, 1.0, 0.0, 1.0, 1.0, 0.0, 1.0, 0.0, 0.0, 1.0, 0.0, 1.0, 1.0, 0.0, 1.0, 0.0, 0.0, 1.0, 0.0, 1.0, 1.0, 0.0, 1.0, 0.0, 0.0, 1.0, 0.0, 1.0, 1.0, 0.0, 1.0, 0.0, 0.0, 1.0, 0.0, 1.0, 1.0, 0.0, 1.0, 0.0, 0.0, 1.0, 0.0, 1.0, 1.0, 0.0, 1.0, 0.0, 0.0, 1.0, 0.0, 1.0, 1.0, 0.0, 1.0, 0.0, 0.0, 1.0, 0.0, 1.0, 1.0, 0.0, 1.0, 0.0, 0.0, 1.0, 0.0, 1.0, 1.0, 0.0, 1.0, 0.0, 0.0, 1.0, 0.0, 1.0, 1.0, 0.0, 1.0, 0.0, 0.0, 1.0, 0.0, 1.0, 1.0, 0.0, 1.0, 0.0, 0.0, 1.0, 0.0, 1.0, 1.0, 0.0, 1.0, 0.0, 0.0, 1.0, 0.0, 1.0, 1.0, 0.0, 1.0, 0.0, 0.0, 1.0, 0.0, 1.0, 1.0, 0.0, 1.0, 0.0, 0.0, 1.0, 0.0, 1.0, 1.0, 0.0, 1.0, 0.0, 0.0, 1.0, 0.0, 1.0, 1.0, 0.0, 1.0, 0.0, 0.0, 1.0, 0.0, 1.0, 1.0, 0.0, 1.0, 0.0, 0.0, 1.0, 0.0, 1.0, 1.0, 0.0, 1.0, 0.0, 0.0, 1.0, 0.0, 1.0, 1.0, 0.0, 1.0, 0.0, 0.0, 1.0, 0.0, 1.0, 1.0, 0.0, 1.0, 0.5, 1.0, 0.933, 0.75, 0.933, 0.25, 0.5, 0.0, 0.06699, 0.25, 0.06699, 0.75, 0.0, 0.0, 1.0, 0.0, 1.0, 1.0, 0.0, 1.0, 0.0, 0.0, 1.0, 0.0, 1.0, 1.0, 0.0, 1.0, 0.5, 1.0, 0.933, 0.75, 0.933, 0.25, 0.5, 0.0, 0.06699, 0.25, 0.06699, 0.75, 0.0, 0.0, 1.0, 0.0, 1.0, 1.0, 0.0, 1.0, 0.0, 0.0, 1.0, 0.0, 1.0, 1.0, 0.0, 1.0, 0.0, 0.0, 1.0, 0.0, 1.0, 1.0, 0.0, 1.0, 0.0, 0.0, 1.0, 0.0, 1.0, 1.0, 0.0, 1.0, 0.0, 0.0, 1.0, 0.0, 1.0, 1.0, 0.0, 1.0, 0.0, 0.0, 1.0, 0.0, 1.0, 1.0, 0.0, 1.0, 0.0, 0.0, 1.0, 0.0, 1.0, 1.0, 0.0, 1.0, 0.0, 0.0, 1.0, 0.0, 1.0, 1.0, 0.0, 1.0, 0.0, 0.0, 1.0, 0.0, 1.0, 1.0, 0.0, 1.0, 0.0, 0.0, 1.0, 0.0, 1.0, 1.0, 0.0, 1.0, 0.0, 0.0, 1.0, 0.0, 1.0, 1.0, 0.0, 1.0, 0.0, 0.0, 1.0, 0.0, 1.0, 1.0, 0.0, 1.0, 0.0, 0.0, 1.0, 0.0, 1.0, 1.0, 0.0, 1.0, 0.0, 0.0, 1.0, 0.0, 1.0, 1.0, 0.0, 1.0, 0.0, 0.0, 1.0, 0.0, 1.0, 1.0, 0.0, 1.0, 0.0, 0.0, 1.0, 0.0, 1.0, 1.0, 0.0, 1.0, 0.0, 0.0, 1.0, 0.0, 1.0, 1.0, 0.0, 1.0, 0.0, 0.0, 1.0, 0.0, 1.0, 1.0, 0.0, 1.0, 0.0, 0.0, 1.0, 0.0, 1.0, 1.0, 0.0, 1.0, 0.0, 0.0, 1.0, 0.0, 1.0, 1.0, 0.0, 1.0, 0.0, 0.0, 1.0, 0.0, 1.0, 1.0, 0.0, 1.0, 0.0, 0.0, 1.0, 0.0, 1.0, 1.0, 0.0, 1.0, 0.0, 0.0, 1.0, 0.0, 1.0, 1.0, 0.0, 1.0, 0.0, 0.0, 1.0, 0.0, 1.0, 1.0, 0.0, 1.0, 0.0, 0.0, 1.0, 0.0, 1.0, 1.0, 0.0, 1.0, 0.0, 0.0, 1.0, 0.0, 1.0, 1.0, 0.0, 1.0, 0.0, 0.0, 1.0, 0.0, 1.0, 1.0, 0.0, 1.0, 0.0, 0.0, 1.0, 0.0, 1.0, 1.0, 0.0, 1.0, 0.0, 0.0, 1.0, 0.0, 1.0, 1.0, 0.0, 1.0, 0.0, 0.0, 1.0, 0.0, 1.0, 1.0, 0.0, 1.0, 0.0, 0.0, 1.0, 0.0, 1.0, 1.0, 0.0, 1.0, 0.0, 0.0, 1.0, 0.0, 1.0, 1.0, 0.0, 1.0, 0.0, 0.0, 1.0, 0.0, 1.0, 1.0, 0.0, 1.0, 0.0, 0.0, 1.0, 0.0, 1.0, 1.0, 0.0, 1.0, 0.0, 0.0, 1.0, 0.0, 1.0, 1.0, 0.0, 1.0, 0.0, 0.0, 1.0, 0.0, 1.0, 1.0, 0.0, 1.0, 0.0, 0.0, 1.0, 0.0, 1.0, 1.0, 0.0, 1.0, 0.0, 0.0, 1.0, 0.0, 1.0, 1.0, 0.0, 1.0, 0.0, 0.0, 1.0, 0.0, 1.0, 1.0, 0.0, 1.0, 0.0, 0.0, 1.0, 0.0, 1.0, 1.0, 0.0, 1.0, 0.0, 0.0, 1.0, 0.0, 1.0, 1.0, 0.0, 1.0, 0.0, 0.0, 1.0, 0.0, 1.0, 1.0, 0.0, 1.0, 0.0, 0.0, 1.0, 0.0, 1.0, 1.0, 0.0, 1.0, 0.0, 0.0, 1.0, 0.0, 1.0, 1.0, 0.0, 1.0, 0.0, 0.0, 1.0, 0.0, 1.0, 1.0, 0.0, 1.0, 0.0, 0.0, 1.0, 0.0, 1.0, 1.0, 0.0, 1.0, 0.0, 0.0, 1.0, 0.0, 1.0, 1.0, 0.0, 1.0, 0.0, 0.0, 1.0, 0.0, 1.0, 1.0, 0.0, 1.0, 0.0, 0.0, 1.0, 0.0, 1.0, 1.0, 0.0, 1.0, 0.0, 0.0, 1.0, 0.0, 1.0, 1.0, 0.0, 1.0, 0.0, 0.0, 1.0, 0.0, 1.0, 1.0, 0.0, 1.0, 0.0, 0.0, 1.0, 0.0, 1.0, 1.0, 0.0, 1.0, 0.0, 0.0, 1.0, 0.0, 1.0, 1.0, 0.0, 1.0, 0.0, 0.0, 1.0, 0.0, 1.0, 1.0, 0.0, 1.0, 0.0, 0.0, 1.0, 0.0, 1.0, 1.0, 0.0, 1.0, 0.0, 0.0, 1.0, 0.0, 1.0, 1.0, 0.0, 1.0, 0.0, 0.0, 1.0, 0.0, 1.0, 1.0, 0.0, 1.0, 0.0, 0.0, 1.0, 0.0, 1.0, 1.0, 0.0, 1.0, 0.0, 0.0, 1.0, 0.0, 1.0, 1.0, 0.0, 1.0, 0.0, 0.0, 1.0, 0.0, 1.0, 1.0, 0.0, 1.0, 0.0, 0.0, 1.0, 0.0, 1.0, 1.0, 0.0, 1.0, 0.0, 0.0, 1.0, 0.0, 1.0, 1.0, 0.0, 1.0, 0.0, 0.0, 1.0, 0.0, 1.0, 1.0, 0.0, 1.0, 0.0, 0.0, 1.0, 0.0, 1.0, 1.0, 0.0, 1.0, 0.0, 0.0, 1.0, 0.0, 1.0, 1.0, 0.0, 1.0, 0.0, 0.0, 1.0, 0.0, 1.0, 1.0, 0.0, 1.0, 0.0, 0.0, 1.0, 0.0, 1.0, 1.0, 0.0, 1.0, 0.0, 0.0, 1.0, 0.0, 1.0, 1.0, 0.0, 1.0, 0.0, 0.0, 1.0, 0.0, 1.0, 1.0, 0.0, 1.0, 0.0, 0.0, 1.0, 0.0, 1.0, 1.0, 0.0, 1.0, 0.0, 0.0, 1.0, 0.0, 1.0, 1.0, 0.0, 1.0, 0.0, 0.0, 1.0, 0.0, 1.0, 1.0, 0.0, 1.0, 0.0, 0.0, 1.0, 0.0, 1.0, 1.0, 0.0, 1.0, 0.0, 0.0, 1.0, 0.0, 1.0, 1.0, 0.0, 1.0, 0.0, 0.0, 1.0, 0.0, 1.0, 1.0, 0.0, 1.0, 0.0, 0.0, 1.0, 0.0, 1.0, 1.0, 0.0, 1.0, 0.0, 0.0, 1.0, 0.0, 1.0, 1.0, 0.0, 1.0, 0.0, 0.0, 1.0, 0.0, 1.0, 1.0, 0.0, 1.0, 0.0, 0.0, 1.0, 0.0, 1.0, 1.0, 0.0, 1.0, 0.0, 0.0, 1.0, 0.0, 1.0, 1.0, 0.0, 1.0, 0.0, 0.0, 1.0, 0.0, 1.0, 1.0, 0.0, 1.0, 0.0, 0.0, 1.0, 0.0, 1.0, 1.0, 0.0, 1.0, 0.0, 0.0, 1.0, 0.0, 1.0, 1.0, 0.0, 1.0, 0.0, 0.0, 1.0, 0.0, 1.0, 1.0, 0.0, 1.0, 0.0, 0.0, 1.0, 0.0, 1.0, 1.0, 0.0, 1.0, 0.0, 0.0, 1.0, 0.0, 1.0, 1.0, 0.0, 1.0, 0.0, 0.0, 1.0, 0.0, 1.0, 1.0, 0.0, 1.0, 0.0, 0.0, 1.0, 0.0, 1.0, 1.0, 0.0, 1.0, 0.0, 0.0, 1.0, 0.0, 1.0, 1.0, 0.0, 1.0, 0.0, 0.0, 1.0, 0.0, 1.0, 1.0, 0.0, 1.0, 0.0, 0.0, 1.0, 0.0, 1.0, 1.0, 0.0, 1.0, 0.0, 0.0, 1.0, 0.0, 1.0, 1.0, 0.0, 1.0, 0.0, 0.0, 1.0, 0.0, 1.0, 1.0, 0.0, 1.0, 0.0, 0.0, 1.0, 0.0, 1.0, 1.0, 0.0, 1.0, 0.0, 0.0, 1.0, 0.0, 1.0, 1.0, 0.0, 1.0, 0.0, 0.0, 1.0, 0.0, 1.0, 1.0, 0.0, 1.0, 0.0, 0.0, 1.0, 0.0, 1.0, 1.0, 0.0, 1.0, 0.0, 0.0, 1.0, 0.0, 1.0, 1.0, 0.0, 1.0, 0.0, 0.0, 1.0, 0.0, 1.0, 1.0, 0.0, 1.0, 0.0, 0.0, 1.0, 0.0, 1.0, 1.0, 0.0, 1.0, 0.0, 0.0, 1.0, 0.0, 1.0, 1.0, 0.0, 1.0, 0.0, 0.0, 1.0, 0.0, 1.0, 1.0, 0.0, 1.0, 0.0, 0.0, 1.0, 0.0, 1.0, 1.0, 0.0, 1.0, 0.0, 0.0, 1.0, 0.0, 1.0, 1.0, 0.0, 1.0, 0.0, 0.0, 1.0, 0.0, 1.0, 1.0, 0.0, 1.0, 0.0, 0.0, 1.0, 0.0, 1.0, 1.0, 0.0, 1.0, 0.0, 0.0, 1.0, 0.0, 1.0, 1.0, 0.0, 1.0, 0.0, 0.0, 1.0, 0.0, 1.0, 1.0, 0.0, 1.0, 0.0, 0.0, 1.0, 0.0, 1.0, 1.0, 0.0, 1.0, 0.0, 0.0, 1.0, 0.0, 1.0, 1.0, 0.0, 1.0, 0.0, 0.0, 1.0, 0.0, 1.0, 1.0, 0.0, 1.0, 0.0, 0.0, 1.0, 0.0, 1.0, 1.0, 0.0, 1.0, 0.0, 0.0, 1.0, 0.0, 1.0, 1.0, 0.0, 1.0, 0.0, 0.0, 1.0, 0.0, 1.0, 1.0, 0.0, 1.0, 0.0, 0.0, 1.0, 0.0, 1.0, 1.0, 0.0, 1.0, 0.0, 0.0, 1.0, 0.0, 1.0, 1.0, 0.0, 1.0, 0.0, 0.0, 1.0, 0.0, 1.0, 1.0, 0.0, 1.0, 0.0, 0.0, 1.0, 0.0, 1.0, 1.0, 0.0, 1.0, 0.0, 0.0, 1.0, 0.0, 1.0, 1.0, 0.0, 1.0, 0.0, 0.0, 1.0, 0.0, 1.0, 1.0, 0.0, 1.0, 0.0, 0.0, 1.0, 0.0, 1.0, 1.0, 0.0, 1.0, 0.0, 0.0, 1.0, 0.0, 1.0, 1.0, 0.0, 1.0, 0.0, 0.0, 1.0, 0.0, 1.0, 1.0, 0.0, 1.0, 0.0, 0.0, 1.0, 0.0, 1.0, 1.0, 0.0, 1.0, 0.0, 0.0, 1.0, 0.0, 1.0, 1.0, 0.0, 1.0, 0.0, 0.0, 1.0, 0.0, 1.0, 1.0, 0.0, 1.0, 0.0, 0.0, 1.0, 0.0, 1.0, 1.0, 0.0, 1.0, 0.0, 0.0, 1.0, 0.0, 1.0, 1.0, 0.0, 1.0, 0.0, 0.0, 1.0, 0.0, 1.0, 1.0, 0.0, 1.0, 0.0, 0.0, 1.0, 0.0, 1.0, 1.0, 0.0, 1.0, 0.0, 0.0, 1.0, 0.0, 1.0, 1.0, 0.0, 1.0, 0.0, 0.0, 1.0, 0.0, 1.0, 1.0, 0.0, 1.0, 0.0, 0.0, 1.0, 0.0, 1.0, 1.0, 0.0, 1.0, 0.0, 0.0, 1.0, 0.0, 1.0, 1.0, 0.0, 1.0, 0.0, 0.0, 1.0, 0.0, 1.0, 1.0, 0.0, 1.0, 0.0, 0.0, 1.0, 0.0, 1.0, 1.0, 0.0, 1.0])
me_cube.materials.append(mat_terraform1)
me_cube.materials.append(mat_gray)
me_cube.materials.append(mat_ledterra)
me_cube.use_remesh_preserve_volume = False
me_cube.use_remesh_preserve_attributes = False
me_cube.use_mirror_vertex_groups = False
me_cube.update()

# ---- objects
ob_terraform1 = bpy.data.objects.new('Terraform1', me_cube)

# ---- transforms, parenting, visibility, modifiers, constraints
ob_terraform1.location = (0.0, 0.0, -1.688)
ob_terraform1.scale = (0.3858, 0.3858, 0.3858)
ob_terraform1.lineart.crease_threshold = 0.0

# ---- collection membership
col_collection_1.objects.link(ob_terraform1)

# ---- scene / render settings (as saved in the file)
scene.frame_start = 1; scene.frame_end = 250; scene.frame_set(1)
scene.render.engine = 'BLENDER_EEVEE_NEXT'
scene.render.resolution_percentage = 50
scene.render.dither_intensity = 0.0
scene.cycles.use_denoising = False
scene.cycles.samples = 128
scene.cycles.sampling_pattern = 'TABULATED_SOBOL'
scene.cycles.light_sampling_threshold = 0.0
scene.cycles.use_adaptive_sampling = False
scene.cycles.use_light_tree = False
scene.cycles.blur_glossy = 0.0
scene.cycles.sample_clamp_indirect = 0.0
scene.view_settings.view_transform = 'Standard'
bpy.context.view_layer.update()

# ---- added for rendering (the .blend has no active camera and no usable light): camera, sun
cam_auto = bpy.data.cameras.new('AutoCamera')
cam_auto.lens = 50.0
cam_auto.sensor_width = 36.0
cam_auto.clip_end = 1000.0
ob_auto_camera = bpy.data.objects.new('AutoCamera', cam_auto)
scene.collection.objects.link(ob_auto_camera)
ob_auto_camera.location = (4.36358, -5.21801, 2.46691)
ob_auto_camera.rotation_euler = (1.09748, -7.21219e-08, 0.694738)
scene.camera = ob_auto_camera
light_auto_sun = bpy.data.lights.new('AutoSun', 'SUN')
light_auto_sun.energy = 3.0
light_auto_sun.angle = 0.0523599
ob_auto_sun = bpy.data.objects.new('AutoSun', light_auto_sun)
scene.collection.objects.link(ob_auto_sun)
ob_auto_sun.rotation_euler = (0.872665, 0.174533, 0.523599)
bpy.context.view_layer.update()
